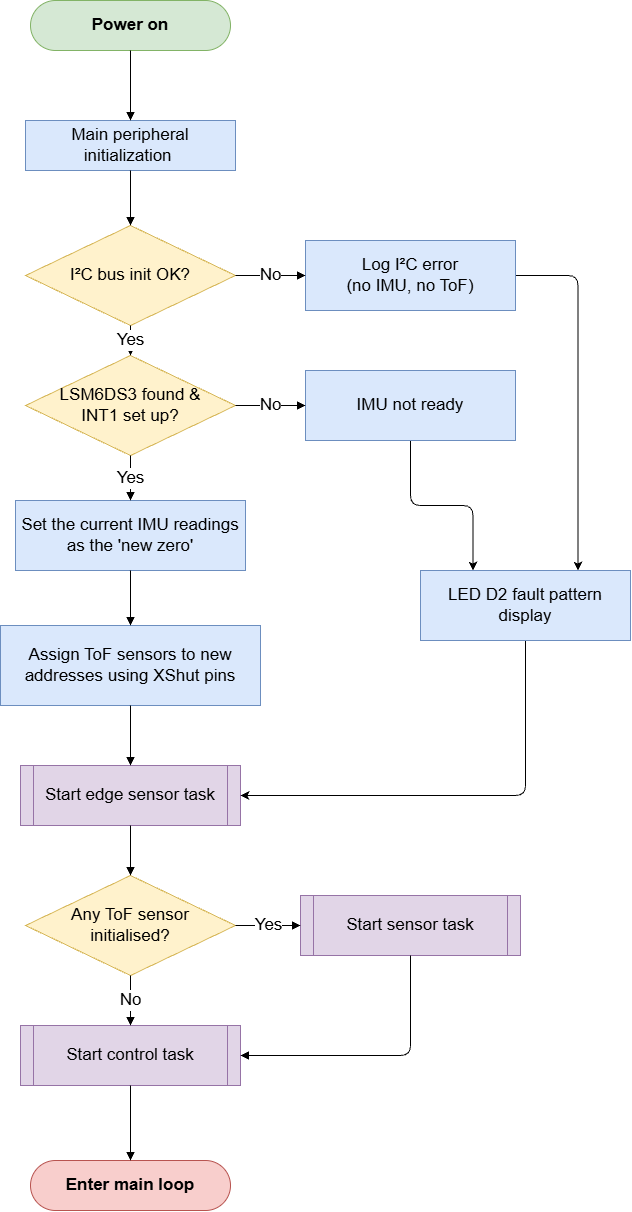

The diagram above was exported from draw.io. Its source (the exported page's mxGraphModel, read from the mxfile embedded in the PNG):
<mxGraphModel dx="2606" dy="1367" grid="1" gridSize="10" guides="1" tooltips="1" connect="1" arrows="1" fold="1" page="1" pageScale="1" pageWidth="1654" pageHeight="2339" math="0" shadow="0">
  <root>
    <mxCell id="0" />
    <mxCell id="1" parent="0" />
    <mxCell id="s" parent="1" style="rounded=1;arcSize=50;whiteSpace=wrap;html=1;fillColor=#d5e8d4;strokeColor=#82b366;fontStyle=1;fontSize=17;" value="Power on" vertex="1">
      <mxGeometry height="50" width="200" x="240" y="85" as="geometry" />
    </mxCell>
    <mxCell id="p1" parent="1" style="rounded=0;whiteSpace=wrap;html=1;fillColor=#dae8fc;strokeColor=#6c8ebf;fontSize=17;" value="&lt;div&gt;Main peripheral initialization&amp;nbsp;&lt;/div&gt;" vertex="1">
      <mxGeometry height="50" width="210" x="235" y="205" as="geometry" />
    </mxCell>
    <mxCell id="d1" parent="1" style="rhombus;whiteSpace=wrap;html=1;fillColor=#fff2cc;strokeColor=#d6b656;fontSize=17;" value="I²C bus init OK?" vertex="1">
      <mxGeometry height="100" width="210" x="235" y="310" as="geometry" />
    </mxCell>
    <mxCell id="d2" parent="1" style="rhombus;whiteSpace=wrap;html=1;fillColor=#fff2cc;strokeColor=#d6b656;fontSize=17;" value="LSM6DS3 found &amp;amp;&lt;br&gt;INT1 set up?" vertex="1">
      <mxGeometry height="100" width="210" x="235" y="440" as="geometry" />
    </mxCell>
    <mxCell id="p6" parent="1" style="rounded=0;whiteSpace=wrap;html=1;fillColor=#dae8fc;strokeColor=#6c8ebf;fontSize=17;" value="Set the current IMU readings as the 'new zero'" vertex="1">
      <mxGeometry height="70" width="230" x="225" y="585" as="geometry" />
    </mxCell>
    <mxCell id="tmPbfNAfTK-UuG9RY9gi-12" edge="1" parent="1" source="p6n" style="edgeStyle=orthogonalEdgeStyle;rounded=1;orthogonalLoop=1;jettySize=auto;html=1;entryX=0.25;entryY=0;entryDx=0;entryDy=0;curved=0;" target="tmPbfNAfTK-UuG9RY9gi-4">
      <mxGeometry relative="1" as="geometry" />
    </mxCell>
    <mxCell id="p6n" parent="1" style="rounded=0;whiteSpace=wrap;html=1;fillColor=#dae8fc;strokeColor=#6c8ebf;fontSize=17;" value="IMU not ready" vertex="1">
      <mxGeometry height="70" width="210" x="515" y="455" as="geometry" />
    </mxCell>
    <mxCell id="p7" parent="1" style="rounded=0;whiteSpace=wrap;html=1;fillColor=#dae8fc;strokeColor=#6c8ebf;fontSize=17;" value="Assign ToF sensors to new addresses using XShut pins" vertex="1">
      <mxGeometry height="80" width="260" x="210" y="710" as="geometry" />
    </mxCell>
    <mxCell id="tmPbfNAfTK-UuG9RY9gi-10" edge="1" parent="1" source="p1n" style="edgeStyle=orthogonalEdgeStyle;rounded=1;orthogonalLoop=1;jettySize=auto;html=1;entryX=0.75;entryY=0;entryDx=0;entryDy=0;defaultLabelBackgroundColor=page;curved=0;" target="tmPbfNAfTK-UuG9RY9gi-4">
      <mxGeometry relative="1" as="geometry">
        <Array as="points">
          <mxPoint x="787.5" y="360" />
        </Array>
      </mxGeometry>
    </mxCell>
    <mxCell id="p1n" parent="1" style="rounded=0;whiteSpace=wrap;html=1;fillColor=#dae8fc;strokeColor=#6c8ebf;fontSize=17;" value="Log I²C error&lt;br&gt;(no IMU, no ToF)" vertex="1">
      <mxGeometry height="70" width="210" x="515" y="325" as="geometry" />
    </mxCell>
    <mxCell id="p8" parent="1" style="shape=process;whiteSpace=wrap;html=1;backgroundOutline=1;size=0.06;fillColor=#e1d5e7;strokeColor=#9673a6;fontSize=17;" value="Start edge sensor task" vertex="1">
      <mxGeometry height="60" width="220" x="230" y="850" as="geometry" />
    </mxCell>
    <mxCell id="d3" parent="1" style="rhombus;whiteSpace=wrap;html=1;fillColor=#fff2cc;strokeColor=#d6b656;fontSize=17;" value="Any ToF sensor&lt;br&gt;initialised?" vertex="1">
      <mxGeometry height="100" width="210" x="235" y="960" as="geometry" />
    </mxCell>
    <mxCell id="p9" parent="1" style="shape=process;whiteSpace=wrap;html=1;backgroundOutline=1;size=0.06;fillColor=#e1d5e7;strokeColor=#9673a6;fontSize=17;" value="Start sensor task" vertex="1">
      <mxGeometry height="60" width="220" x="510" y="980" as="geometry" />
    </mxCell>
    <mxCell id="p10" parent="1" style="shape=process;whiteSpace=wrap;html=1;backgroundOutline=1;size=0.06;fillColor=#e1d5e7;strokeColor=#9673a6;fontSize=17;" value="Start control task" vertex="1">
      <mxGeometry height="60" width="220" x="230" y="1110" as="geometry" />
    </mxCell>
    <mxCell id="e" parent="1" style="rounded=1;arcSize=50;whiteSpace=wrap;html=1;fillColor=#f8cecc;strokeColor=#b85450;fontStyle=1;fontSize=17;" value="Enter main loop" vertex="1">
      <mxGeometry height="50" width="200" x="240" y="1245" as="geometry" />
    </mxCell>
    <mxCell id="e1_s_p1" edge="1" parent="1" source="s" style="edgeStyle=orthogonalEdgeStyle;rounded=1;orthogonalLoop=1;jettySize=auto;html=1;endArrow=block;endFill=1;fontSize=17;labelBackgroundColor=#ffffff;exitX=0.5;exitY=1;exitDx=0;exitDy=0;entryX=0.5;entryY=0;entryDx=0;entryDy=0;" target="p1" value="">
      <mxGeometry relative="1" as="geometry" />
    </mxCell>
    <mxCell id="e6_p5_d1" edge="1" parent="1" style="edgeStyle=orthogonalEdgeStyle;rounded=1;orthogonalLoop=1;jettySize=auto;html=1;endArrow=block;endFill=1;fontSize=17;labelBackgroundColor=#ffffff;exitX=0.5;exitY=1;exitDx=0;exitDy=0;entryX=0.5;entryY=0;entryDx=0;entryDy=0;" target="d1" value="">
      <mxGeometry relative="1" as="geometry">
        <mxPoint x="340" y="254.9999999999999" as="sourcePoint" />
      </mxGeometry>
    </mxCell>
    <mxCell id="e7_p6_p7" edge="1" parent="1" source="p6" style="edgeStyle=orthogonalEdgeStyle;rounded=1;orthogonalLoop=1;jettySize=auto;html=1;endArrow=block;endFill=1;fontSize=17;labelBackgroundColor=#ffffff;exitX=0.5;exitY=1;exitDx=0;exitDy=0;entryX=0.5;entryY=0;entryDx=0;entryDy=0;" target="p7" value="">
      <mxGeometry relative="1" as="geometry" />
    </mxCell>
    <mxCell id="e8_p7_p8" edge="1" parent="1" source="p7" style="edgeStyle=orthogonalEdgeStyle;rounded=1;orthogonalLoop=1;jettySize=auto;html=1;endArrow=block;endFill=1;fontSize=17;labelBackgroundColor=#ffffff;exitX=0.5;exitY=1;exitDx=0;exitDy=0;entryX=0.5;entryY=0;entryDx=0;entryDy=0;" target="p8" value="">
      <mxGeometry relative="1" as="geometry" />
    </mxCell>
    <mxCell id="e9_p8_d3" edge="1" parent="1" source="p8" style="edgeStyle=orthogonalEdgeStyle;rounded=1;orthogonalLoop=1;jettySize=auto;html=1;endArrow=block;endFill=1;fontSize=17;labelBackgroundColor=#ffffff;exitX=0.5;exitY=1;exitDx=0;exitDy=0;entryX=0.5;entryY=0;entryDx=0;entryDy=0;" target="d3" value="">
      <mxGeometry relative="1" as="geometry" />
    </mxCell>
    <mxCell id="e10_p10_e" edge="1" parent="1" source="p10" style="edgeStyle=orthogonalEdgeStyle;rounded=1;orthogonalLoop=1;jettySize=auto;html=1;endArrow=block;endFill=1;fontSize=17;labelBackgroundColor=#ffffff;exitX=0.5;exitY=1;exitDx=0;exitDy=0;entryX=0.5;entryY=0;entryDx=0;entryDy=0;" target="e" value="">
      <mxGeometry relative="1" as="geometry" />
    </mxCell>
    <mxCell id="e11_d1_d2" edge="1" parent="1" source="d1" style="edgeStyle=orthogonalEdgeStyle;rounded=1;orthogonalLoop=1;jettySize=auto;html=1;endArrow=block;endFill=1;fontSize=17;labelBackgroundColor=#ffffff;exitX=0.5;exitY=1;exitDx=0;exitDy=0;entryX=0.5;entryY=0;entryDx=0;entryDy=0;" target="d2" value="Yes">
      <mxGeometry relative="1" as="geometry" />
    </mxCell>
    <mxCell id="e12_d1_p1n" edge="1" parent="1" source="d1" style="edgeStyle=orthogonalEdgeStyle;rounded=1;orthogonalLoop=1;jettySize=auto;html=1;endArrow=block;endFill=1;fontSize=17;labelBackgroundColor=#ffffff;exitX=1;exitY=0.5;exitDx=0;exitDy=0;entryX=0;entryY=0.5;entryDx=0;entryDy=0;" target="p1n" value="No">
      <mxGeometry relative="1" as="geometry" />
    </mxCell>
    <mxCell id="e13_d2_p6" edge="1" parent="1" source="d2" style="edgeStyle=orthogonalEdgeStyle;rounded=1;orthogonalLoop=1;jettySize=auto;html=1;endArrow=block;endFill=1;fontSize=17;labelBackgroundColor=#ffffff;exitX=0.5;exitY=1;exitDx=0;exitDy=0;entryX=0.5;entryY=0;entryDx=0;entryDy=0;" target="p6" value="Yes">
      <mxGeometry relative="1" as="geometry" />
    </mxCell>
    <mxCell id="e14_d2_p6n" edge="1" parent="1" source="d2" style="edgeStyle=orthogonalEdgeStyle;rounded=1;orthogonalLoop=1;jettySize=auto;html=1;endArrow=block;endFill=1;fontSize=17;labelBackgroundColor=#ffffff;exitX=1;exitY=0.5;exitDx=0;exitDy=0;entryX=0;entryY=0.5;entryDx=0;entryDy=0;" target="p6n" value="No">
      <mxGeometry relative="1" as="geometry" />
    </mxCell>
    <mxCell id="e17_d3_p9" edge="1" parent="1" source="d3" style="edgeStyle=orthogonalEdgeStyle;rounded=1;orthogonalLoop=1;jettySize=auto;html=1;endArrow=block;endFill=1;fontSize=17;labelBackgroundColor=#ffffff;exitX=1;exitY=0.5;exitDx=0;exitDy=0;entryX=0;entryY=0.5;entryDx=0;entryDy=0;" target="p9" value="Yes">
      <mxGeometry relative="1" as="geometry" />
    </mxCell>
    <mxCell id="e18_d3_p10" edge="1" parent="1" source="d3" style="edgeStyle=orthogonalEdgeStyle;rounded=1;orthogonalLoop=1;jettySize=auto;html=1;endArrow=block;endFill=1;fontSize=17;labelBackgroundColor=#ffffff;exitX=0.5;exitY=1;exitDx=0;exitDy=0;entryX=0.5;entryY=0;entryDx=0;entryDy=0;" target="p10" value="No">
      <mxGeometry relative="1" as="geometry" />
    </mxCell>
    <mxCell id="e19_p9_p10" edge="1" parent="1" source="p9" style="edgeStyle=orthogonalEdgeStyle;rounded=1;orthogonalLoop=1;jettySize=auto;html=1;endArrow=block;endFill=1;fontSize=17;labelBackgroundColor=#ffffff;exitX=0.5;exitY=1;exitDx=0;exitDy=0;entryX=1;entryY=0.5;entryDx=0;entryDy=0;" target="p10" value="">
      <mxGeometry relative="1" as="geometry">
        <Array as="points">
          <mxPoint x="620" y="1140" />
        </Array>
      </mxGeometry>
    </mxCell>
    <mxCell id="tmPbfNAfTK-UuG9RY9gi-6" edge="1" parent="1" source="tmPbfNAfTK-UuG9RY9gi-4" style="edgeStyle=orthogonalEdgeStyle;rounded=1;orthogonalLoop=1;jettySize=auto;html=1;entryX=1;entryY=0.5;entryDx=0;entryDy=0;exitX=0.5;exitY=1;exitDx=0;exitDy=0;curved=0;fontSize=17;" target="p8">
      <mxGeometry relative="1" as="geometry">
        <mxPoint x="860" y="775" as="sourcePoint" />
        <mxPoint x="620" y="980" as="targetPoint" />
      </mxGeometry>
    </mxCell>
    <mxCell id="tmPbfNAfTK-UuG9RY9gi-4" parent="1" style="rounded=0;whiteSpace=wrap;html=1;fillColor=#dae8fc;strokeColor=#6c8ebf;fontSize=17;" value="LED D2 fault pattern display" vertex="1">
      <mxGeometry height="70" width="210" x="630" y="655" as="geometry" />
    </mxCell>
  </root>
</mxGraphModel>